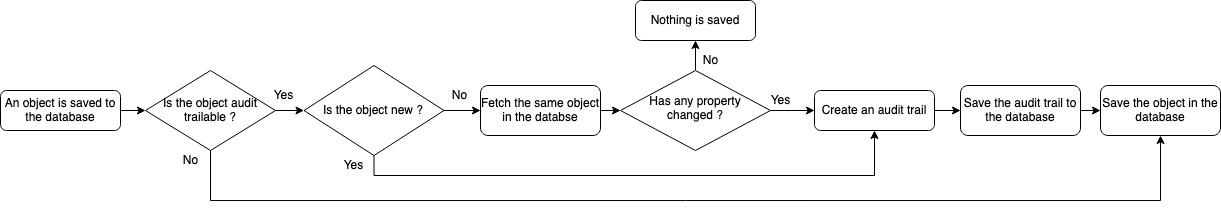

The diagram above was exported from draw.io. Its source (the exported page's mxGraphModel, read from the mxfile embedded in the PNG):
<mxGraphModel dx="1328" dy="1931" grid="1" gridSize="10" guides="1" tooltips="1" connect="1" arrows="1" fold="1" page="1" pageScale="1" pageWidth="827" pageHeight="1169" math="0" shadow="0">
  <root>
    <mxCell id="WIyWlLk6GJQsqaUBKTNV-0" />
    <mxCell id="WIyWlLk6GJQsqaUBKTNV-1" parent="WIyWlLk6GJQsqaUBKTNV-0" />
    <mxCell id="PWY1ctzYVZgqynWDc9Mn-0" style="edgeStyle=orthogonalEdgeStyle;rounded=0;orthogonalLoop=1;jettySize=auto;html=1;exitX=1;exitY=0.5;exitDx=0;exitDy=0;entryX=0;entryY=0.5;entryDx=0;entryDy=0;" edge="1" parent="WIyWlLk6GJQsqaUBKTNV-1" source="WIyWlLk6GJQsqaUBKTNV-3" target="5rpK3cGXaMqCwTHTXUGb-11">
      <mxGeometry relative="1" as="geometry" />
    </mxCell>
    <mxCell id="WIyWlLk6GJQsqaUBKTNV-3" value="An object is saved to the database" style="rounded=1;whiteSpace=wrap;html=1;fontSize=12;glass=0;strokeWidth=1;shadow=0;" parent="WIyWlLk6GJQsqaUBKTNV-1" vertex="1">
      <mxGeometry x="40" y="60" width="120" height="40" as="geometry" />
    </mxCell>
    <mxCell id="PWY1ctzYVZgqynWDc9Mn-7" style="edgeStyle=orthogonalEdgeStyle;rounded=0;orthogonalLoop=1;jettySize=auto;html=1;exitX=1;exitY=0.5;exitDx=0;exitDy=0;entryX=0;entryY=0.5;entryDx=0;entryDy=0;" edge="1" parent="WIyWlLk6GJQsqaUBKTNV-1" source="WIyWlLk6GJQsqaUBKTNV-6" target="5rpK3cGXaMqCwTHTXUGb-6">
      <mxGeometry relative="1" as="geometry" />
    </mxCell>
    <mxCell id="PWY1ctzYVZgqynWDc9Mn-13" style="edgeStyle=orthogonalEdgeStyle;rounded=0;orthogonalLoop=1;jettySize=auto;html=1;exitX=0.5;exitY=0;exitDx=0;exitDy=0;entryX=0.5;entryY=1;entryDx=0;entryDy=0;" edge="1" parent="WIyWlLk6GJQsqaUBKTNV-1" source="WIyWlLk6GJQsqaUBKTNV-6" target="WIyWlLk6GJQsqaUBKTNV-7">
      <mxGeometry relative="1" as="geometry" />
    </mxCell>
    <mxCell id="WIyWlLk6GJQsqaUBKTNV-6" value="Has any property changed ?" style="rhombus;whiteSpace=wrap;html=1;shadow=0;fontFamily=Helvetica;fontSize=12;align=center;strokeWidth=1;spacing=6;spacingTop=-4;" parent="WIyWlLk6GJQsqaUBKTNV-1" vertex="1">
      <mxGeometry x="660" y="40" width="150" height="80" as="geometry" />
    </mxCell>
    <mxCell id="WIyWlLk6GJQsqaUBKTNV-7" value="Nothing is saved" style="rounded=1;whiteSpace=wrap;html=1;fontSize=12;glass=0;strokeWidth=1;shadow=0;" parent="WIyWlLk6GJQsqaUBKTNV-1" vertex="1">
      <mxGeometry x="675" y="-30" width="120" height="40" as="geometry" />
    </mxCell>
    <mxCell id="PWY1ctzYVZgqynWDc9Mn-5" style="edgeStyle=orthogonalEdgeStyle;rounded=0;orthogonalLoop=1;jettySize=auto;html=1;exitX=1;exitY=0.5;exitDx=0;exitDy=0;entryX=0;entryY=0.5;entryDx=0;entryDy=0;" edge="1" parent="WIyWlLk6GJQsqaUBKTNV-1" source="5rpK3cGXaMqCwTHTXUGb-0" target="WIyWlLk6GJQsqaUBKTNV-6">
      <mxGeometry relative="1" as="geometry" />
    </mxCell>
    <mxCell id="5rpK3cGXaMqCwTHTXUGb-0" value="Fetch the same object in the databse" style="rounded=1;whiteSpace=wrap;html=1;" parent="WIyWlLk6GJQsqaUBKTNV-1" vertex="1">
      <mxGeometry x="520" y="55" width="120" height="50" as="geometry" />
    </mxCell>
    <mxCell id="PWY1ctzYVZgqynWDc9Mn-4" style="edgeStyle=orthogonalEdgeStyle;rounded=0;orthogonalLoop=1;jettySize=auto;html=1;exitX=1;exitY=0.5;exitDx=0;exitDy=0;entryX=0;entryY=0.5;entryDx=0;entryDy=0;" edge="1" parent="WIyWlLk6GJQsqaUBKTNV-1" source="5rpK3cGXaMqCwTHTXUGb-1" target="5rpK3cGXaMqCwTHTXUGb-0">
      <mxGeometry relative="1" as="geometry" />
    </mxCell>
    <mxCell id="PWY1ctzYVZgqynWDc9Mn-20" style="edgeStyle=orthogonalEdgeStyle;rounded=0;orthogonalLoop=1;jettySize=auto;html=1;exitX=0.5;exitY=1;exitDx=0;exitDy=0;entryX=0.5;entryY=1;entryDx=0;entryDy=0;" edge="1" parent="WIyWlLk6GJQsqaUBKTNV-1" source="5rpK3cGXaMqCwTHTXUGb-1" target="5rpK3cGXaMqCwTHTXUGb-6">
      <mxGeometry relative="1" as="geometry" />
    </mxCell>
    <mxCell id="5rpK3cGXaMqCwTHTXUGb-1" value="Is the object new ?" style="rhombus;whiteSpace=wrap;html=1;" parent="WIyWlLk6GJQsqaUBKTNV-1" vertex="1">
      <mxGeometry x="343.5" y="35" width="140" height="90" as="geometry" />
    </mxCell>
    <mxCell id="PWY1ctzYVZgqynWDc9Mn-8" style="edgeStyle=orthogonalEdgeStyle;rounded=0;orthogonalLoop=1;jettySize=auto;html=1;exitX=1;exitY=0.5;exitDx=0;exitDy=0;entryX=0;entryY=0.5;entryDx=0;entryDy=0;" edge="1" parent="WIyWlLk6GJQsqaUBKTNV-1" source="5rpK3cGXaMqCwTHTXUGb-6" target="5rpK3cGXaMqCwTHTXUGb-9">
      <mxGeometry relative="1" as="geometry" />
    </mxCell>
    <mxCell id="5rpK3cGXaMqCwTHTXUGb-6" value="Create an audit trail" style="rounded=1;whiteSpace=wrap;html=1;" parent="WIyWlLk6GJQsqaUBKTNV-1" vertex="1">
      <mxGeometry x="854" y="60" width="120" height="40" as="geometry" />
    </mxCell>
    <mxCell id="5rpK3cGXaMqCwTHTXUGb-7" value="Save the object in the database" style="rounded=1;whiteSpace=wrap;html=1;" parent="WIyWlLk6GJQsqaUBKTNV-1" vertex="1">
      <mxGeometry x="1140" y="55" width="120" height="50" as="geometry" />
    </mxCell>
    <mxCell id="PWY1ctzYVZgqynWDc9Mn-10" style="edgeStyle=orthogonalEdgeStyle;rounded=0;orthogonalLoop=1;jettySize=auto;html=1;exitX=1;exitY=0.5;exitDx=0;exitDy=0;entryX=0;entryY=0.5;entryDx=0;entryDy=0;" edge="1" parent="WIyWlLk6GJQsqaUBKTNV-1" source="5rpK3cGXaMqCwTHTXUGb-9" target="5rpK3cGXaMqCwTHTXUGb-7">
      <mxGeometry relative="1" as="geometry" />
    </mxCell>
    <mxCell id="5rpK3cGXaMqCwTHTXUGb-9" value="Save the audit trail to the database" style="rounded=1;whiteSpace=wrap;html=1;" parent="WIyWlLk6GJQsqaUBKTNV-1" vertex="1">
      <mxGeometry x="1000" y="55" width="120" height="50" as="geometry" />
    </mxCell>
    <mxCell id="PWY1ctzYVZgqynWDc9Mn-3" style="edgeStyle=orthogonalEdgeStyle;rounded=0;orthogonalLoop=1;jettySize=auto;html=1;exitX=1;exitY=0.5;exitDx=0;exitDy=0;entryX=0;entryY=0.5;entryDx=0;entryDy=0;" edge="1" parent="WIyWlLk6GJQsqaUBKTNV-1" source="5rpK3cGXaMqCwTHTXUGb-11" target="5rpK3cGXaMqCwTHTXUGb-1">
      <mxGeometry relative="1" as="geometry" />
    </mxCell>
    <mxCell id="PWY1ctzYVZgqynWDc9Mn-17" style="edgeStyle=orthogonalEdgeStyle;rounded=0;orthogonalLoop=1;jettySize=auto;html=1;exitX=0.5;exitY=1;exitDx=0;exitDy=0;entryX=0.5;entryY=1;entryDx=0;entryDy=0;" edge="1" parent="WIyWlLk6GJQsqaUBKTNV-1" source="5rpK3cGXaMqCwTHTXUGb-11" target="5rpK3cGXaMqCwTHTXUGb-7">
      <mxGeometry relative="1" as="geometry">
        <Array as="points">
          <mxPoint x="250" y="170" />
          <mxPoint x="1200" y="170" />
        </Array>
      </mxGeometry>
    </mxCell>
    <mxCell id="5rpK3cGXaMqCwTHTXUGb-11" value="Is the object audit trailable ?" style="rhombus;whiteSpace=wrap;html=1;" parent="WIyWlLk6GJQsqaUBKTNV-1" vertex="1">
      <mxGeometry x="185" y="40" width="130" height="80" as="geometry" />
    </mxCell>
    <mxCell id="PWY1ctzYVZgqynWDc9Mn-11" value="&lt;div&gt;Yes&lt;/div&gt;" style="text;html=1;align=center;verticalAlign=middle;resizable=0;points=[];autosize=1;strokeColor=none;" vertex="1" parent="WIyWlLk6GJQsqaUBKTNV-1">
      <mxGeometry x="303.5" y="55" width="40" height="20" as="geometry" />
    </mxCell>
    <mxCell id="PWY1ctzYVZgqynWDc9Mn-12" value="No" style="text;html=1;align=center;verticalAlign=middle;resizable=0;points=[];autosize=1;strokeColor=none;" vertex="1" parent="WIyWlLk6GJQsqaUBKTNV-1">
      <mxGeometry x="483.5" y="55" width="30" height="20" as="geometry" />
    </mxCell>
    <mxCell id="PWY1ctzYVZgqynWDc9Mn-14" value="&lt;div&gt;No&lt;/div&gt;" style="text;html=1;align=center;verticalAlign=middle;resizable=0;points=[];autosize=1;strokeColor=none;" vertex="1" parent="WIyWlLk6GJQsqaUBKTNV-1">
      <mxGeometry x="735" y="20" width="30" height="20" as="geometry" />
    </mxCell>
    <mxCell id="PWY1ctzYVZgqynWDc9Mn-18" value="No" style="text;html=1;align=center;verticalAlign=middle;resizable=0;points=[];autosize=1;strokeColor=none;" vertex="1" parent="WIyWlLk6GJQsqaUBKTNV-1">
      <mxGeometry x="215" y="120" width="30" height="20" as="geometry" />
    </mxCell>
    <mxCell id="PWY1ctzYVZgqynWDc9Mn-19" value="Yes" style="text;html=1;align=center;verticalAlign=middle;resizable=0;points=[];autosize=1;strokeColor=none;" vertex="1" parent="WIyWlLk6GJQsqaUBKTNV-1">
      <mxGeometry x="800" y="60" width="40" height="20" as="geometry" />
    </mxCell>
    <mxCell id="PWY1ctzYVZgqynWDc9Mn-21" value="Yes" style="text;html=1;align=center;verticalAlign=middle;resizable=0;points=[];autosize=1;strokeColor=none;" vertex="1" parent="WIyWlLk6GJQsqaUBKTNV-1">
      <mxGeometry x="373" y="125" width="40" height="20" as="geometry" />
    </mxCell>
  </root>
</mxGraphModel>